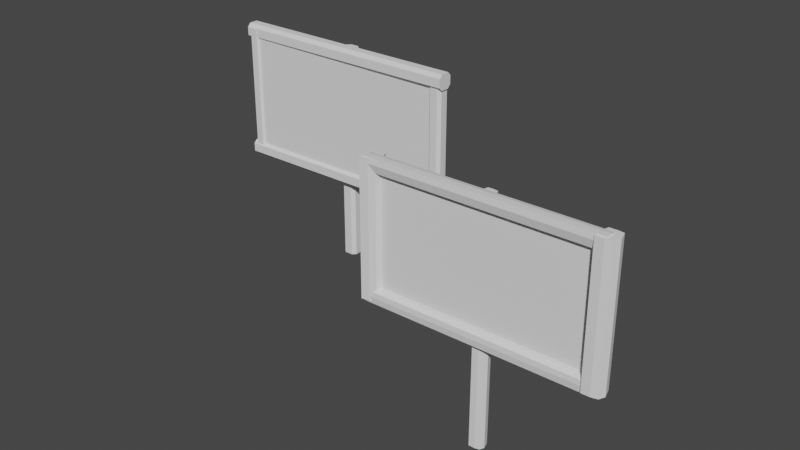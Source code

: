 # Source: Sign.blend  (saved by Blender 3.6.13; exported with 4.5.12 LTS)
import bpy
from mathutils import Matrix  # noqa: F401  (used for matrix-valued properties, if any)

bpy.ops.wm.read_factory_settings(use_empty=True)
scene = bpy.context.scene
scene.name = 'Scene'

# ---- collections
col_collection = bpy.data.collections.new('Collection'); scene.collection.children.link(col_collection)

# ---- world
world_world = bpy.data.worlds.new('World'); scene.world = world_world
world_world.use_nodes = True; world_world.node_tree.nodes.clear()
_N = world_world.node_tree.nodes; _L = world_world.node_tree.links
n0 = _N.new('ShaderNodeOutputWorld'); n0.name = 'World Output'; n0.location = (300, 300)
n1 = _N.new('ShaderNodeBackground'); n1.name = 'Background'; n1.location = (10, 300)
n1.inputs[0].default_value = (0.05088, 0.05088, 0.05088, 1.0)
_L.new(n1.outputs[0], n0.inputs[0])
n0.is_active_output = True
world_world.color = (0.05088, 0.05088, 0.05088)
world_world.use_sun_shadow = False
world_world.sun_shadow_jitter_overblur = 0.0

# ---- meshes
me_cubo = bpy.data.meshes.new('Cubo')
me_cubo.from_pydata([(0.03078, 0.1291, 0.004778), (0.06428, 0.09635, 0.004778), (0.06428, 0.09635, 2.139), (0.03078, 0.1291, 2.139), (0.06519, 0.01263, 0.004778), (0.03242, -0.02087, 0.004778), (0.03242, -0.02087, 2.139), (0.06519, 0.01263, 2.139), (-0.08571, 0.09471, 0.004778), (-0.05294, 0.1282, 0.004778), (-0.05294, 0.1282, 2.139), (-0.08571, 0.09471, 2.139), (-0.0513, -0.02178, 0.004778), (-0.0848, 0.01099, 0.004778), (-0.0848, 0.01099, 2.139), (-0.0513, -0.02178, 2.139)], [], [(9, 10, 3, 0), (13, 14, 11, 8), (14, 15, 6, 7, 2, 3, 10, 11), (1, 2, 7, 4), (5, 6, 15, 12), (0, 3, 2, 1), (6, 5, 4, 7), (14, 13, 12, 15), (10, 9, 8, 11), (4, 5, 12, 13, 8, 9, 0, 1)])
_uv = me_cubo.uv_layers.new(name='MapaUV')
_uv.uv.foreach_set('vector', [0.375, 0.8052, 0.625, 0.8052, 0.625, 0.9448, 0.375, 0.9448, 0.375, 0.5552, 0.625, 0.5552, 0.625, 0.6948, 0.375, 0.6948, 0.625, 0.5552, 0.6802, 0.5, 0.8198, 0.5, 0.875, 0.5552, 0.875, 0.6948, 0.8198, 0.75, 0.6802, 0.75, 0.625, 0.6948, 0.375, 0.05523, 0.625, 0.05523, 0.625, 0.1948, 0.375, 0.1948, 0.375, 0.3052, 0.625, 0.3052, 0.625, 0.4448, 0.375, 0.4448, 0.375, 0.0, 0.625, 0.0, 0.625, 0.05523, 0.375, 0.05523, 0.625, 0.3052, 0.375, 0.3052, 0.375, 0.1948, 0.625, 0.1948, 0.625, 0.5552, 0.375, 0.5552, 0.375, 0.4448, 0.625, 0.4448, 0.625, 0.8052, 0.375, 0.8052, 0.375, 0.6948, 0.625, 0.6948, 0.125, 0.5552, 0.1802, 0.5, 0.3198, 0.5, 0.375, 0.5552, 0.375, 0.6948, 0.3198, 0.75, 0.1802, 0.75, 0.125, 0.6948])
me_cubo.update()
me_cubo_001 = bpy.data.meshes.new('Cubo.001')
me_cubo_001.from_pydata([(1.059, 0.02712, 0.9397), (1.059, 0.02712, 2.12), (1.06, -0.06998, 0.9397), (1.06, -0.06998, 2.12), (-1.079, 0.003743, 0.9397), (-1.079, 0.003743, 2.12), (-1.078, -0.09336, 0.9397), (-1.078, -0.09336, 2.12)], [], [(0, 1, 3, 2), (2, 3, 7, 6), (6, 7, 5, 4), (4, 5, 1, 0), (2, 6, 4, 0), (7, 3, 1, 5)])
_uv = me_cubo_001.uv_layers.new(name='MapaUV')
_uv.uv.foreach_set('vector', [0.375, 0.0, 0.625, 0.0, 0.625, 0.25, 0.375, 0.25, 0.375, 0.25, 0.625, 0.25, 0.625, 0.5, 0.375, 0.5, 0.375, 0.5, 0.625, 0.5, 0.625, 0.75, 0.375, 0.75, 0.375, 0.75, 0.625, 0.75, 0.625, 1.0, 0.375, 1.0, 0.125, 0.5, 0.375, 0.5, 0.375, 0.75, 0.125, 0.75, 0.625, 0.5, 0.875, 0.5, 0.875, 0.75, 0.625, 0.75])
me_cubo_001.update()
me_cubo_002 = bpy.data.meshes.new('Cubo.002')
me_cubo_002.from_pydata([(1.13, 0.0454, 0.9222), (1.16, 0.01612, 0.9222), (1.16, 0.01612, 2.139), (1.13, 0.0454, 2.139), (1.161, -0.05868, 0.9222), (1.132, -0.08861, 0.9222), (1.132, -0.08861, 2.139), (1.161, -0.05868, 2.139), (1.026, 0.01466, 0.9222), (1.055, 0.04458, 0.9222), (1.055, 0.04458, 2.139), (1.026, 0.01466, 2.139), (1.057, -0.08943, 0.9222), (1.027, -0.06015, 0.9222), (1.027, -0.06015, 2.139), (1.057, -0.08943, 2.139)], [], [(9, 10, 3, 0), (13, 14, 11, 8), (14, 15, 6, 7, 2, 3, 10, 11), (1, 2, 7, 4), (5, 6, 15, 12), (0, 3, 2, 1), (6, 5, 4, 7), (14, 13, 12, 15), (10, 9, 8, 11), (4, 5, 12, 13, 8, 9, 0, 1)])
_uv = me_cubo_002.uv_layers.new(name='MapaUV')
_uv.uv.foreach_set('vector', [0.375, 0.8052, 0.625, 0.8052, 0.625, 0.9448, 0.375, 0.9448, 0.375, 0.5552, 0.625, 0.5552, 0.625, 0.6948, 0.375, 0.6948, 0.625, 0.5552, 0.6802, 0.5, 0.8198, 0.5, 0.875, 0.5552, 0.875, 0.6948, 0.8198, 0.75, 0.6802, 0.75, 0.625, 0.6948, 0.375, 0.05523, 0.625, 0.05523, 0.625, 0.1948, 0.375, 0.1948, 0.375, 0.3052, 0.625, 0.3052, 0.625, 0.4448, 0.375, 0.4448, 0.375, 0.0, 0.625, 0.0, 0.625, 0.05523, 0.375, 0.05523, 0.625, 0.3052, 0.375, 0.3052, 0.375, 0.1948, 0.625, 0.1948, 0.625, 0.5552, 0.375, 0.5552, 0.375, 0.4448, 0.625, 0.4448, 0.625, 0.8052, 0.375, 0.8052, 0.375, 0.6948, 0.625, 0.6948, 0.125, 0.5552, 0.1802, 0.5, 0.3198, 0.5, 0.375, 0.5552, 0.375, 0.6948, 0.3198, 0.75, 0.1802, 0.75, 0.125, 0.6948])
me_cubo_002.update()
me_cubo_003 = bpy.data.meshes.new('Cubo.003')
me_cubo_003.from_pydata([(-1.075, 0.02128, 0.9222), (-1.045, -0.008, 0.9222), (-1.045, -0.008, 2.139), (-1.075, 0.02128, 2.139), (-1.045, -0.0828, 0.9222), (-1.074, -0.1127, 0.9222), (-1.074, -0.1127, 2.139), (-1.045, -0.0828, 2.139), (-1.179, -0.009466, 0.9222), (-1.15, 0.02046, 0.9222), (-1.15, 0.02046, 2.139), (-1.179, -0.009466, 2.139), (-1.149, -0.1135, 0.9222), (-1.179, -0.08427, 0.9222), (-1.179, -0.08427, 2.139), (-1.149, -0.1135, 2.139)], [], [(9, 10, 3, 0), (13, 14, 11, 8), (14, 15, 6, 7, 2, 3, 10, 11), (1, 2, 7, 4), (5, 6, 15, 12), (0, 3, 2, 1), (6, 5, 4, 7), (14, 13, 12, 15), (10, 9, 8, 11), (4, 5, 12, 13, 8, 9, 0, 1)])
_uv = me_cubo_003.uv_layers.new(name='MapaUV')
_uv.uv.foreach_set('vector', [0.375, 0.8052, 0.625, 0.8052, 0.625, 0.9448, 0.375, 0.9448, 0.375, 0.5552, 0.625, 0.5552, 0.625, 0.6948, 0.375, 0.6948, 0.625, 0.5552, 0.6802, 0.5, 0.8198, 0.5, 0.875, 0.5552, 0.875, 0.6948, 0.8198, 0.75, 0.6802, 0.75, 0.625, 0.6948, 0.375, 0.05523, 0.625, 0.05523, 0.625, 0.1948, 0.375, 0.1948, 0.375, 0.3052, 0.625, 0.3052, 0.625, 0.4448, 0.375, 0.4448, 0.375, 0.0, 0.625, 0.0, 0.625, 0.05523, 0.375, 0.05523, 0.625, 0.3052, 0.375, 0.3052, 0.375, 0.1948, 0.625, 0.1948, 0.625, 0.5552, 0.375, 0.5552, 0.375, 0.4448, 0.625, 0.4448, 0.625, 0.8052, 0.375, 0.8052, 0.375, 0.6948, 0.625, 0.6948, 0.125, 0.5552, 0.1802, 0.5, 0.3198, 0.5, 0.375, 0.5552, 0.375, 0.6948, 0.3198, 0.75, 0.1802, 0.75, 0.125, 0.6948])
me_cubo_003.update()
me_cubo_004 = bpy.data.meshes.new('Cubo.004')
me_cubo_004.from_pydata([(1.174, 0.05388, 0.918), (1.175, 0.02074, 0.9512), (-1.194, -0.005168, 0.9512), (-1.195, 0.02797, 0.918), (1.176, -0.06298, 0.9512), (1.176, -0.09611, 0.918), (-1.193, -0.122, 0.918), (-1.193, -0.08889, 0.9512), (1.175, 0.02074, 0.8012), (1.174, 0.05388, 0.8343), (-1.195, 0.02797, 0.8343), (-1.194, -0.005168, 0.8012), (1.176, -0.09611, 0.8343), (1.176, -0.06298, 0.8012), (-1.193, -0.08889, 0.8012), (-1.193, -0.122, 0.8343)], [], [(9, 10, 3, 0), (13, 14, 11, 8), (14, 15, 6, 7, 2, 3, 10, 11), (1, 2, 7, 4), (5, 6, 15, 12), (0, 3, 2, 1), (6, 5, 4, 7), (14, 13, 12, 15), (10, 9, 8, 11), (4, 5, 12, 13, 8, 9, 0, 1)])
_uv = me_cubo_004.uv_layers.new(name='MapaUV')
_uv.uv.foreach_set('vector', [0.375, 0.8052, 0.625, 0.8052, 0.625, 0.9448, 0.375, 0.9448, 0.375, 0.5552, 0.625, 0.5552, 0.625, 0.6948, 0.375, 0.6948, 0.625, 0.5552, 0.6802, 0.5, 0.8198, 0.5, 0.875, 0.5552, 0.875, 0.6948, 0.8198, 0.75, 0.6802, 0.75, 0.625, 0.6948, 0.375, 0.05523, 0.625, 0.05523, 0.625, 0.1948, 0.375, 0.1948, 0.375, 0.3052, 0.625, 0.3052, 0.625, 0.4448, 0.375, 0.4448, 0.375, 0.0, 0.625, 0.0, 0.625, 0.05523, 0.375, 0.05523, 0.625, 0.3052, 0.375, 0.3052, 0.375, 0.1948, 0.625, 0.1948, 0.625, 0.5552, 0.375, 0.5552, 0.375, 0.4448, 0.625, 0.4448, 0.625, 0.8052, 0.375, 0.8052, 0.375, 0.6948, 0.625, 0.6948, 0.125, 0.5552, 0.1802, 0.5, 0.3198, 0.5, 0.375, 0.5552, 0.375, 0.6948, 0.3198, 0.75, 0.1802, 0.75, 0.125, 0.6948])
me_cubo_004.update()
me_cubo_005 = bpy.data.meshes.new('Cubo.005')
me_cubo_005.from_pydata([(1.175, 0.04093, 2.142), (1.175, 0.00779, 2.175), (-1.194, 0.00779, 2.175), (-1.194, 0.04093, 2.142), (1.175, -0.07594, 2.175), (1.175, -0.1091, 2.142), (-1.194, -0.1091, 2.142), (-1.194, -0.07594, 2.175), (1.175, 0.00779, 2.025), (1.175, 0.04093, 2.058), (-1.194, 0.04093, 2.058), (-1.194, 0.00779, 2.025), (1.175, -0.1091, 2.058), (1.175, -0.07594, 2.025), (-1.194, -0.07594, 2.025), (-1.194, -0.1091, 2.058)], [], [(9, 10, 3, 0), (13, 14, 11, 8), (14, 15, 6, 7, 2, 3, 10, 11), (1, 2, 7, 4), (5, 6, 15, 12), (0, 3, 2, 1), (6, 5, 4, 7), (14, 13, 12, 15), (10, 9, 8, 11), (4, 5, 12, 13, 8, 9, 0, 1)])
_uv = me_cubo_005.uv_layers.new(name='MapaUV')
_uv.uv.foreach_set('vector', [0.375, 0.8052, 0.625, 0.8052, 0.625, 0.9448, 0.375, 0.9448, 0.375, 0.5552, 0.625, 0.5552, 0.625, 0.6948, 0.375, 0.6948, 0.625, 0.5552, 0.6802, 0.5, 0.8198, 0.5, 0.875, 0.5552, 0.875, 0.6948, 0.8198, 0.75, 0.6802, 0.75, 0.625, 0.6948, 0.375, 0.05523, 0.625, 0.05523, 0.625, 0.1948, 0.375, 0.1948, 0.375, 0.3052, 0.625, 0.3052, 0.625, 0.4448, 0.375, 0.4448, 0.375, 0.0, 0.625, 0.0, 0.625, 0.05523, 0.375, 0.05523, 0.625, 0.3052, 0.375, 0.3052, 0.375, 0.1948, 0.625, 0.1948, 0.625, 0.5552, 0.375, 0.5552, 0.375, 0.4448, 0.625, 0.4448, 0.625, 0.8052, 0.375, 0.8052, 0.375, 0.6948, 0.625, 0.6948, 0.125, 0.5552, 0.1802, 0.5, 0.3198, 0.5, 0.375, 0.5552, 0.375, 0.6948, 0.3198, 0.75, 0.1802, 0.75, 0.125, 0.6948])
me_cubo_005.update()
me_cube_001 = bpy.data.meshes.new('Cube.001')
me_cube_001.from_pydata([(-0.8911, -1.074, -1.0), (-0.8911, -1.074, 1.0), (-0.8911, 0.9256, -1.0), (-0.8911, 0.9256, 1.0), (0.8357, -1.15, -1.0), (0.8357, -1.15, 1.0), (1.052, 1.117, -1.0), (1.052, 1.117, 1.0), (-0.04397, 1.117, -1.0), (-0.04397, 1.117, 1.0), (-0.1013, -1.17, -1.0), (-0.1013, -1.17, 1.0), (-1.254, 0.1549, -1.0), (-1.254, 0.1549, 1.0), (1.185, 0.1549, -1.0), (1.185, 0.1549, 1.0), (0.1089, -0.07441, 1.0), (0.1089, -0.07441, -1.0)], [], [(12, 13, 3, 2), (8, 9, 7, 6), (14, 15, 5, 4), (10, 11, 1, 0), (17, 14, 4, 10), (16, 13, 1, 11), (15, 16, 11, 5), (12, 17, 10, 0), (4, 5, 11, 10), (2, 3, 9, 8), (2, 8, 17, 12), (7, 9, 16, 15), (9, 3, 13, 16), (8, 6, 14, 17), (6, 7, 15, 14), (0, 1, 13, 12)])
me_cube_001.polygons.foreach_set('use_smooth', [True] * 16)
_k = set([(0, 1), (0, 10), (0, 12), (1, 11), (1, 13), (2, 3), (2, 8), (2, 12), (3, 9), (3, 13), (4, 5), (4, 10), (4, 14), (5, 11), (5, 15), (6, 7), (6, 8), (6, 14), (7, 9), (7, 15), (8, 9), (10, 11), (12, 13), (14, 15)])
me_cube_001.attributes.new('sharp_edge', 'BOOLEAN', 'EDGE').data.foreach_set('value', [ (min(e.vertices), max(e.vertices)) in _k for e in me_cube_001.edges])
_uv = me_cube_001.uv_layers.new(name='UVMap')
_uv.uv.foreach_set('vector', [0.375, 0.125, 0.625, 0.125, 0.625, 0.25, 0.375, 0.25, 0.375, 0.375, 0.625, 0.375, 0.625, 0.5, 0.375, 0.5, 0.375, 0.625, 0.625, 0.625, 0.625, 0.75, 0.375, 0.75, 0.375, 0.875, 0.625, 0.875, 0.625, 1.0, 0.375, 1.0, 0.25, 0.625, 0.375, 0.625, 0.375, 0.75, 0.25, 0.75, 0.75, 0.625, 0.875, 0.625, 0.875, 0.75, 0.75, 0.75, 0.625, 0.625, 0.75, 0.625, 0.75, 0.75, 0.625, 0.75, 0.125, 0.625, 0.25, 0.625, 0.25, 0.75, 0.125, 0.75, 0.375, 0.75, 0.625, 0.75, 0.625, 0.875, 0.375, 0.875, 0.375, 0.25, 0.625, 0.25, 0.625, 0.375, 0.375, 0.375, 0.125, 0.5, 0.25, 0.5, 0.25, 0.625, 0.125, 0.625, 0.625, 0.5, 0.75, 0.5, 0.75, 0.625, 0.625, 0.625, 0.75, 0.5, 0.875, 0.5, 0.875, 0.625, 0.75, 0.625, 0.25, 0.5, 0.375, 0.5, 0.375, 0.625, 0.25, 0.625, 0.375, 0.5, 0.625, 0.5, 0.625, 0.625, 0.375, 0.625, 0.375, 0.0, 0.625, 0.0, 0.625, 0.125, 0.375, 0.125])
me_cube_001.update()
me_cube_001.normals_split_custom_set([tuple(v) for v in zip(*[iter([-0.9046, 0.4263, 0.0, -0.9046, 0.4263, 0.0, -0.9046, 0.4263, 0.0, -0.9046, 0.4263, 0.0, 0.0, 1.0, 0.0, 0.0, 1.0, 0.0, 0.0, 1.0, 0.0, 0.0, 1.0, 0.0, 0.9659, -0.2588, 0.0, 0.9659, -0.2588, 0.0, 0.9659, -0.2588, 0.0, 0.9659, -0.2588, 0.0, -0.1201, -0.9928, 0.0, -0.1201, -0.9928, 0.0, -0.1201, -0.9928, 0.0, -0.1201, -0.9928, 0.0, -3.186e-08, 0.0, -1.0, -4.072e-08, 0.0, -1.0, -1.016e-07, 0.0, -1.0, -4.605e-08, 0.0, -1.0, 2.37e-08, 0.0, 1.0, 4.452e-08, 0.0, 1.0, 9.622e-08, 0.0, 1.0, 5.26e-08, 0.0, 1.0, 0.0, 0.0, 1.0, 2.37e-08, 0.0, 1.0, 5.26e-08, 0.0, 1.0, 0.0, 0.0, 1.0, 0.0, 0.0, -1.0, -3.186e-08, 0.0, -1.0, -4.605e-08, 0.0, -1.0, 0.0, 0.0, -1.0, 0.02119, -0.9998, 0.0, 0.02119, -0.9998, 0.0, 0.02119, -0.9998, 0.0, 0.02119, -0.9998, 0.0, -0.2201, 0.9755, 0.0, -0.2201, 0.9755, 0.0, -0.2201, 0.9755, 0.0, -0.2201, 0.9755, 0.0, 0.0, 0.0, -1.0, 0.0, 0.0, -1.0, -3.186e-08, 0.0, -1.0, 0.0, 0.0, -1.0, 0.0, 0.0, 1.0, 0.0, 0.0, 1.0, 2.37e-08, 0.0, 1.0, 0.0, 0.0, 1.0, 0.0, 0.0, 1.0, 0.0, 0.0, 1.0, 4.452e-08, 0.0, 1.0, 2.37e-08, 0.0, 1.0, 0.0, 0.0, -1.0, 0.0, 0.0, -1.0, -4.072e-08, 0.0, -1.0, -3.186e-08, 0.0, -1.0, 0.9905, 0.1378, 0.0, 0.9905, 0.1378, 0.0, 0.9905, 0.1378, 0.0, 0.9905, 0.1378, 0.0, -0.959, -0.2833, 0.0, -0.959, -0.2833, 0.0, -0.959, -0.2833, 0.0, -0.959, -0.2833, 0.0])] * 3)])
me_cube_011 = bpy.data.meshes.new('Cube.011')
me_cube_011.from_pydata([(-0.8911, -1.074, -1.0), (-0.8911, -1.074, 1.0), (-0.8911, 0.9256, -1.0), (-0.8911, 0.9256, 1.0), (0.8357, -1.15, -1.0), (0.8357, -1.15, 1.0), (1.052, 1.117, -1.0), (1.052, 1.117, 1.0), (-0.04397, 1.117, -1.0), (-0.04397, 1.117, 1.0), (-0.1013, -1.17, -1.0), (-0.1013, -1.17, 1.0), (-1.254, 0.1549, -1.0), (-1.254, 0.1549, 1.0), (1.185, 0.1549, -1.0), (1.185, 0.1549, 1.0), (0.1089, -0.07441, 1.0), (0.1089, -0.07441, -1.0)], [], [(12, 13, 3, 2), (8, 9, 7, 6), (14, 15, 5, 4), (10, 11, 1, 0), (17, 14, 4, 10), (16, 13, 1, 11), (15, 16, 11, 5), (12, 17, 10, 0), (4, 5, 11, 10), (2, 3, 9, 8), (2, 8, 17, 12), (7, 9, 16, 15), (9, 3, 13, 16), (8, 6, 14, 17), (6, 7, 15, 14), (0, 1, 13, 12)])
me_cube_011.polygons.foreach_set('use_smooth', [True] * 16)
_k = set([(0, 1), (0, 10), (0, 12), (1, 11), (1, 13), (2, 3), (2, 8), (2, 12), (3, 9), (3, 13), (4, 5), (4, 10), (4, 14), (5, 11), (5, 15), (6, 7), (6, 8), (6, 14), (7, 9), (7, 15), (8, 9), (10, 11), (12, 13), (14, 15)])
me_cube_011.attributes.new('sharp_edge', 'BOOLEAN', 'EDGE').data.foreach_set('value', [ (min(e.vertices), max(e.vertices)) in _k for e in me_cube_011.edges])
_uv = me_cube_011.uv_layers.new(name='UVMap')
_uv.uv.foreach_set('vector', [0.375, 0.125, 0.625, 0.125, 0.625, 0.25, 0.375, 0.25, 0.375, 0.375, 0.625, 0.375, 0.625, 0.5, 0.375, 0.5, 0.375, 0.625, 0.625, 0.625, 0.625, 0.75, 0.375, 0.75, 0.375, 0.875, 0.625, 0.875, 0.625, 1.0, 0.375, 1.0, 0.25, 0.625, 0.375, 0.625, 0.375, 0.75, 0.25, 0.75, 0.75, 0.625, 0.875, 0.625, 0.875, 0.75, 0.75, 0.75, 0.625, 0.625, 0.75, 0.625, 0.75, 0.75, 0.625, 0.75, 0.125, 0.625, 0.25, 0.625, 0.25, 0.75, 0.125, 0.75, 0.375, 0.75, 0.625, 0.75, 0.625, 0.875, 0.375, 0.875, 0.375, 0.25, 0.625, 0.25, 0.625, 0.375, 0.375, 0.375, 0.125, 0.5, 0.25, 0.5, 0.25, 0.625, 0.125, 0.625, 0.625, 0.5, 0.75, 0.5, 0.75, 0.625, 0.625, 0.625, 0.75, 0.5, 0.875, 0.5, 0.875, 0.625, 0.75, 0.625, 0.25, 0.5, 0.375, 0.5, 0.375, 0.625, 0.25, 0.625, 0.375, 0.5, 0.625, 0.5, 0.625, 0.625, 0.375, 0.625, 0.375, 0.0, 0.625, 0.0, 0.625, 0.125, 0.375, 0.125])
me_cube_011.update()
me_cube_011.normals_split_custom_set([tuple(v) for v in zip(*[iter([-0.9046, 0.4263, 0.0, -0.9046, 0.4263, 0.0, -0.9046, 0.4263, 0.0, -0.9046, 0.4263, 0.0, 0.0, 1.0, 0.0, 0.0, 1.0, 0.0, 0.0, 1.0, 0.0, 0.0, 1.0, 0.0, 0.9659, -0.2588, 0.0, 0.9659, -0.2588, 0.0, 0.9659, -0.2588, 0.0, 0.9659, -0.2588, 0.0, -0.1201, -0.9928, 0.0, -0.1201, -0.9928, 0.0, -0.1201, -0.9928, 0.0, -0.1201, -0.9928, 0.0, -3.186e-08, 0.0, -1.0, -4.072e-08, 0.0, -1.0, -1.016e-07, 0.0, -1.0, -4.605e-08, 0.0, -1.0, 2.37e-08, 0.0, 1.0, 4.452e-08, 0.0, 1.0, 9.622e-08, 0.0, 1.0, 5.26e-08, 0.0, 1.0, 0.0, 0.0, 1.0, 2.37e-08, 0.0, 1.0, 5.26e-08, 0.0, 1.0, 0.0, 0.0, 1.0, 0.0, 0.0, -1.0, -3.186e-08, 0.0, -1.0, -4.605e-08, 0.0, -1.0, 0.0, 0.0, -1.0, 0.02119, -0.9998, 0.0, 0.02119, -0.9998, 0.0, 0.02119, -0.9998, 0.0, 0.02119, -0.9998, 0.0, -0.2201, 0.9755, 0.0, -0.2201, 0.9755, 0.0, -0.2201, 0.9755, 0.0, -0.2201, 0.9755, 0.0, 0.0, 0.0, -1.0, 0.0, 0.0, -1.0, -3.186e-08, 0.0, -1.0, 0.0, 0.0, -1.0, 0.0, 0.0, 1.0, 0.0, 0.0, 1.0, 2.37e-08, 0.0, 1.0, 0.0, 0.0, 1.0, 0.0, 0.0, 1.0, 0.0, 0.0, 1.0, 4.452e-08, 0.0, 1.0, 2.37e-08, 0.0, 1.0, 0.0, 0.0, -1.0, 0.0, 0.0, -1.0, -4.072e-08, 0.0, -1.0, -3.186e-08, 0.0, -1.0, 0.9905, 0.1378, 0.0, 0.9905, 0.1378, 0.0, 0.9905, 0.1378, 0.0, 0.9905, 0.1378, 0.0, -0.959, -0.2833, 0.0, -0.959, -0.2833, 0.0, -0.959, -0.2833, 0.0, -0.959, -0.2833, 0.0])] * 3)])
me_cube_023 = bpy.data.meshes.new('Cube.023')
me_cube_023.from_pydata([(-1.0, -1.0, -1.0), (-1.0, -1.0, 1.0), (-1.0, 1.0, -1.0), (-1.0, 1.0, 1.0), (1.0, -1.0, -1.0), (1.0, -1.0, 1.0), (1.0, 1.0, -1.0), (1.0, 1.0, 1.0)], [], [(0, 1, 3, 2), (2, 3, 7, 6), (6, 7, 5, 4), (4, 5, 1, 0), (2, 6, 4, 0), (7, 3, 1, 5)])
me_cube_023.polygons.foreach_set('use_smooth', [True] * 6)
_k = set([(0, 1), (0, 2), (0, 4), (1, 3), (1, 5), (2, 3), (2, 6), (3, 7), (4, 5), (4, 6), (5, 7), (6, 7)])
me_cube_023.attributes.new('sharp_edge', 'BOOLEAN', 'EDGE').data.foreach_set('value', [ (min(e.vertices), max(e.vertices)) in _k for e in me_cube_023.edges])
_uv = me_cube_023.uv_layers.new(name='UVMap')
_uv.uv.foreach_set('vector', [0.375, 0.0, 0.625, 0.0, 0.625, 0.25, 0.375, 0.25, 0.375, 0.25, 0.625, 0.25, 0.625, 0.5, 0.375, 0.5, 0.375, 0.5, 0.625, 0.5, 0.625, 0.75, 0.375, 0.75, 0.375, 0.75, 0.625, 0.75, 0.625, 1.0, 0.375, 1.0, 0.125, 0.5, 0.375, 0.5, 0.375, 0.75, 0.125, 0.75, 0.625, 0.5, 0.875, 0.5, 0.875, 0.75, 0.625, 0.75])
me_cube_023.update()
me_cube_023.normals_split_custom_set([tuple(v) for v in zip(*[iter([-1.0, 0.0, 0.0, -1.0, 0.0, 0.0, -1.0, 0.0, 0.0, -1.0, 0.0, 0.0, 0.0, 1.0, 0.0, 0.0, 1.0, 0.0, 0.0, 1.0, 0.0, 0.0, 1.0, 0.0, 1.0, 0.0, 0.0, 1.0, 0.0, 0.0, 1.0, 0.0, 0.0, 1.0, 0.0, 0.0, 0.0, -1.0, 0.0, 0.0, -1.0, 0.0, 0.0, -1.0, 0.0, 0.0, -1.0, 0.0, 0.0, 0.0, -1.0, 0.0, 0.0, -1.0, 0.0, 0.0, -1.0, 0.0, 0.0, -1.0, 0.0, 0.0, 1.0, 0.0, 0.0, 1.0, 0.0, 0.0, 1.0, 0.0, 0.0, 1.0])] * 3)])
me_cube_002 = bpy.data.meshes.new('Cube.002')
me_cube_002.from_pydata([(-0.8911, -1.074, -1.0), (-0.8911, -1.074, 3.226), (-0.8911, 0.9256, -1.0), (-0.8911, 0.9256, 3.226), (0.8357, -1.15, -1.0), (0.8357, -1.15, 3.226), (1.052, 1.117, -1.0), (1.052, 1.117, 3.226), (-0.04397, 1.117, -1.0), (-0.04397, 1.117, 3.226), (-0.1013, -1.17, -1.0), (-0.1013, -1.17, 3.226), (-1.254, 0.1549, -1.0), (-1.254, 0.1549, 3.226), (1.185, 0.1549, -1.0), (1.185, 0.1549, 3.226), (0.1089, -0.07442, 3.226), (0.1089, -0.07441, -1.0)], [], [(12, 13, 3, 2), (8, 9, 7, 6), (14, 15, 5, 4), (10, 11, 1, 0), (17, 14, 4, 10), (16, 13, 1, 11), (15, 16, 11, 5), (12, 17, 10, 0), (4, 5, 11, 10), (2, 3, 9, 8), (2, 8, 17, 12), (7, 9, 16, 15), (9, 3, 13, 16), (8, 6, 14, 17), (6, 7, 15, 14), (0, 1, 13, 12)])
me_cube_002.polygons.foreach_set('use_smooth', [True] * 16)
_k = set([(0, 1), (0, 10), (0, 12), (1, 11), (1, 13), (2, 3), (2, 8), (2, 12), (3, 9), (3, 13), (4, 5), (4, 10), (4, 14), (5, 11), (5, 15), (6, 7), (6, 8), (6, 14), (7, 9), (7, 15), (8, 9), (10, 11), (12, 13), (14, 15)])
me_cube_002.attributes.new('sharp_edge', 'BOOLEAN', 'EDGE').data.foreach_set('value', [ (min(e.vertices), max(e.vertices)) in _k for e in me_cube_002.edges])
_uv = me_cube_002.uv_layers.new(name='UVMap')
_uv.uv.foreach_set('vector', [0.375, 0.125, 0.625, 0.125, 0.625, 0.25, 0.375, 0.25, 0.375, 0.375, 0.625, 0.375, 0.625, 0.5, 0.375, 0.5, 0.375, 0.625, 0.625, 0.625, 0.625, 0.75, 0.375, 0.75, 0.375, 0.875, 0.625, 0.875, 0.625, 1.0, 0.375, 1.0, 0.25, 0.625, 0.375, 0.625, 0.375, 0.75, 0.25, 0.75, 0.75, 0.625, 0.875, 0.625, 0.875, 0.75, 0.75, 0.75, 0.625, 0.625, 0.75, 0.625, 0.75, 0.75, 0.625, 0.75, 0.125, 0.625, 0.25, 0.625, 0.25, 0.75, 0.125, 0.75, 0.375, 0.75, 0.625, 0.75, 0.625, 0.875, 0.375, 0.875, 0.375, 0.25, 0.625, 0.25, 0.625, 0.375, 0.375, 0.375, 0.125, 0.5, 0.25, 0.5, 0.25, 0.625, 0.125, 0.625, 0.625, 0.5, 0.75, 0.5, 0.75, 0.625, 0.625, 0.625, 0.75, 0.5, 0.875, 0.5, 0.875, 0.625, 0.75, 0.625, 0.25, 0.5, 0.375, 0.5, 0.375, 0.625, 0.25, 0.625, 0.375, 0.5, 0.625, 0.5, 0.625, 0.625, 0.375, 0.625, 0.375, 0.0, 0.625, 0.0, 0.625, 0.125, 0.375, 0.125])
me_cube_002.update()
me_cube_002.normals_split_custom_set([tuple(v) for v in zip(*[iter([-0.9046, 0.4263, 3.808e-07, -0.9046, 0.4263, 3.808e-07, -0.9046, 0.4263, 3.808e-07, -0.9046, 0.4263, 3.808e-07, 0.0, 1.0, 9.012e-07, 0.0, 1.0, 9.012e-07, 0.0, 1.0, 9.012e-07, 0.0, 1.0, 9.012e-07, 0.9659, -0.2588, -2.323e-07, 0.9659, -0.2588, -2.323e-07, 0.9659, -0.2588, -2.323e-07, 0.9659, -0.2588, -2.323e-07, -0.1201, -0.9928, -8.865e-07, -0.1201, -0.9928, -8.865e-07, -0.1201, -0.9928, -8.865e-07, -0.1201, -0.9928, -8.865e-07, -3.186e-08, 0.0, -1.0, -4.072e-08, 0.0, -1.0, -1.016e-07, 0.0, -1.0, -4.605e-08, 0.0, -1.0, 1.169e-07, 0.0, 1.0, 1.441e-07, 0.0, 1.0, 1.203e-07, 0.0, 1.0, 1.953e-07, 0.0, 1.0, 2.417e-08, 0.0, 1.0, 1.169e-07, 0.0, 1.0, 1.953e-07, 0.0, 1.0, 2.857e-07, 0.0, 1.0, 0.0, 0.0, -1.0, -3.186e-08, 0.0, -1.0, -4.605e-08, 0.0, -1.0, 0.0, 0.0, -1.0, 0.02119, -0.9998, -9.029e-07, 0.02119, -0.9998, -9.029e-07, 0.02119, -0.9998, -9.029e-07, 0.02119, -0.9998, -9.029e-07, -0.2201, 0.9755, 8.77e-07, -0.2201, 0.9755, 8.77e-07, -0.2201, 0.9755, 8.77e-07, -0.2201, 0.9755, 8.77e-07, 0.0, 0.0, -1.0, 0.0, 0.0, -1.0, -3.186e-08, 0.0, -1.0, 0.0, 0.0, -1.0, -1.508e-07, 0.0, 1.0, 8.714e-09, 0.0, 1.0, 1.169e-07, 0.0, 1.0, 2.417e-08, 0.0, 1.0, 8.714e-09, 0.0, 1.0, 1.647e-07, 0.0, 1.0, 1.441e-07, 0.0, 1.0, 1.169e-07, 0.0, 1.0, 0.0, 0.0, -1.0, 0.0, 0.0, -1.0, -4.072e-08, 0.0, -1.0, -3.186e-08, 0.0, -1.0, 0.9905, 0.1378, 1.216e-07, 0.9905, 0.1378, 1.216e-07, 0.9905, 0.1378, 1.216e-07, 0.9905, 0.1378, 1.216e-07, -0.959, -0.2833, -2.531e-07, -0.959, -0.2833, -2.531e-07, -0.959, -0.2833, -2.531e-07, -0.959, -0.2833, -2.531e-07])] * 3)])

# ---- objects
ob_palo = bpy.data.objects.new('Palo', me_cubo)
ob_fondo = bpy.data.objects.new('Fondo', me_cubo_001)
ob_marcodcha = bpy.data.objects.new('MarcoDcha', me_cubo_002)
ob_marcoizq = bpy.data.objects.new('MarcoIzq', me_cubo_003)
ob_marcoabajo = bpy.data.objects.new('MarcoAbajo', me_cubo_004)
ob_marcoarriba = bpy.data.objects.new('MarcoArriba', me_cubo_005)
ob_cube_034 = bpy.data.objects.new('Cube.034', me_cube_001)
ob_cube_035 = bpy.data.objects.new('Cube.035', me_cube_011)
ob_cube_036 = bpy.data.objects.new('Cube.036', me_cube_001)
ob_cube_037 = bpy.data.objects.new('Cube.037', me_cube_011)
ob_cube_038 = bpy.data.objects.new('Cube.038', me_cube_023)
ob_cube_008 = bpy.data.objects.new('Cube.008', me_cube_002)

# ---- transforms, parenting, visibility, modifiers, constraints
ob_palo.location = (0.0, 0.0, 0.0)
ob_fondo.location = (0.0, 0.0, 0.0)
ob_marcodcha.location = (0.0, 0.0, 0.0)
ob_marcoizq.location = (0.0, 0.0, 0.0)
ob_marcoabajo.location = (0.0, 0.0, 0.0)
ob_marcoarriba.location = (0.0, 0.0, 0.0)
ob_cube_034.location = (3.741, -1.653, 1.526)
ob_cube_034.rotation_euler = (-1.629e-07, -1.641e-18, 3.152)
ob_cube_034.scale = (0.06826, 0.06826, 0.6013)
ob_cube_034.color = (0.8, 0.8, 0.8, 1.0)
ob_cube_035.location = (2.742, -1.663, 2.077)
ob_cube_035.rotation_euler = (1.571, 5.963e-08, 4.722)
ob_cube_035.scale = (0.05324, 0.05324, 1.009)
ob_cube_035.color = (0.8, 0.8, 0.8, 1.0)
ob_cube_036.location = (1.771, -1.659, 1.526)
ob_cube_036.rotation_euler = (-4.371e-08, 1.566e-16, 3.249)
ob_cube_036.scale = (0.06826, 0.06826, 0.6013)
ob_cube_036.color = (0.8, 0.8, 0.8, 1.0)
ob_cube_037.location = (2.742, -1.663, 0.9714)
ob_cube_037.rotation_euler = (-1.571, 1.421, 1.581)
ob_cube_037.scale = (0.05324, 0.05324, 1.009)
ob_cube_037.color = (0.8, 0.8, 0.8, 1.0)
ob_cube_038.location = (2.768, -1.642, 1.531)
ob_cube_038.rotation_euler = (-1.629e-07, 2.429e-18, 3.152)
ob_cube_038.scale = (1.0, 0.0192, 0.5421)
ob_cube_038.color = (0.8, 0.8, 0.8, 1.0)
ob_cube_008.location = (2.764, -1.604, 0.4657)
ob_cube_008.rotation_euler = (-1.629e-07, -3.485e-18, 3.152)
ob_cube_008.scale = (0.04924, 0.04924, 0.5093)
ob_cube_008.color = (0.8, 0.8, 0.8, 1.0)

# ---- collection membership
scene.collection.objects.link(ob_palo)
scene.collection.objects.link(ob_fondo)
scene.collection.objects.link(ob_marcodcha)
scene.collection.objects.link(ob_marcoizq)
scene.collection.objects.link(ob_marcoabajo)
scene.collection.objects.link(ob_marcoarriba)
col_collection.objects.link(ob_cube_034)
col_collection.objects.link(ob_cube_035)
col_collection.objects.link(ob_cube_036)
col_collection.objects.link(ob_cube_037)
col_collection.objects.link(ob_cube_038)
col_collection.objects.link(ob_cube_008)

# ---- scene / render settings (as saved in the file)
scene.frame_start = 1; scene.frame_end = 250; scene.frame_set(1)
scene.render.engine = 'BLENDER_EEVEE_NEXT'
scene.cycles.sampling_pattern = 'TABULATED_SOBOL'
scene.view_settings.view_transform = 'Filmic'
bpy.context.view_layer.update()

# ---- added for rendering (the .blend has no active camera and no usable light): camera, sun
cam_auto = bpy.data.cameras.new('AutoCamera')
cam_auto.lens = 50.0
cam_auto.sensor_width = 36.0
cam_auto.clip_end = 1000.0
ob_auto_camera = bpy.data.objects.new('AutoCamera', cam_auto)
scene.collection.objects.link(ob_auto_camera)
ob_auto_camera.location = (6.68299, -7.24733, 5.35892)
ob_auto_camera.rotation_euler = (1.09748, -7.21219e-08, 0.694738)
scene.camera = ob_auto_camera
light_auto_sun = bpy.data.lights.new('AutoSun', 'SUN')
light_auto_sun.energy = 3.0
light_auto_sun.angle = 0.0523599
ob_auto_sun = bpy.data.objects.new('AutoSun', light_auto_sun)
scene.collection.objects.link(ob_auto_sun)
ob_auto_sun.rotation_euler = (0.872665, 0.174533, 0.523599)
bpy.context.view_layer.update()
